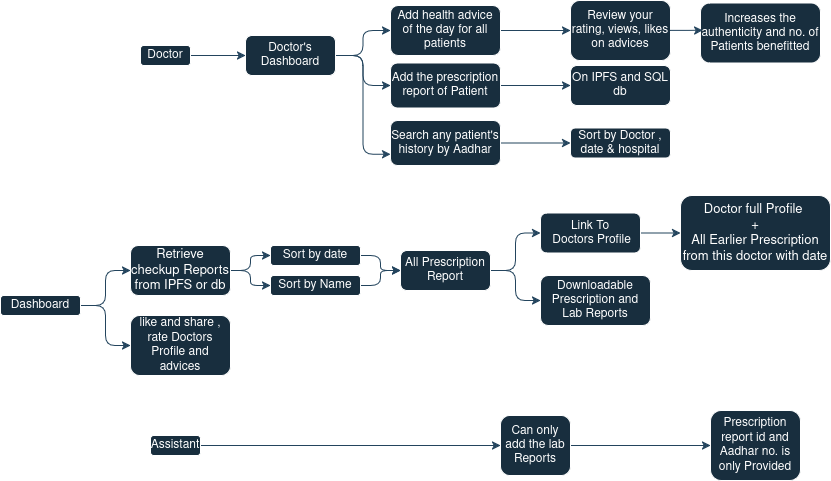

The diagram above was exported from draw.io. Its source (the exported page's mxGraphModel, read from the mxfile embedded in the PNG):
<mxGraphModel dx="2713" dy="1046" grid="1" gridSize="10" guides="1" tooltips="1" connect="1" arrows="1" fold="1" page="1" pageScale="1" pageWidth="827" pageHeight="1169" math="0" shadow="0">
  <root>
    <mxCell id="WIyWlLk6GJQsqaUBKTNV-0" />
    <mxCell id="WIyWlLk6GJQsqaUBKTNV-1" parent="WIyWlLk6GJQsqaUBKTNV-0" />
    <mxCell id="FsnHjZP3_jSeHrWdHMFs-30" style="edgeStyle=orthogonalEdgeStyle;rounded=1;orthogonalLoop=1;jettySize=auto;html=1;labelBackgroundColor=none;strokeColor=#23445D;fontColor=default;" edge="1" parent="WIyWlLk6GJQsqaUBKTNV-1" source="FsnHjZP3_jSeHrWdHMFs-1" target="FsnHjZP3_jSeHrWdHMFs-29">
      <mxGeometry relative="1" as="geometry" />
    </mxCell>
    <mxCell id="FsnHjZP3_jSeHrWdHMFs-1" value="Doctor" style="rounded=1;whiteSpace=wrap;html=1;labelBackgroundColor=none;fillColor=#182E3E;strokeColor=#FFFFFF;fontColor=#FFFFFF;" vertex="1" parent="WIyWlLk6GJQsqaUBKTNV-1">
      <mxGeometry x="120" y="500" width="50" height="20" as="geometry" />
    </mxCell>
    <mxCell id="FsnHjZP3_jSeHrWdHMFs-46" style="edgeStyle=orthogonalEdgeStyle;rounded=1;orthogonalLoop=1;jettySize=auto;html=1;labelBackgroundColor=none;strokeColor=#23445D;fontColor=default;" edge="1" parent="WIyWlLk6GJQsqaUBKTNV-1" source="FsnHjZP3_jSeHrWdHMFs-2" target="FsnHjZP3_jSeHrWdHMFs-44">
      <mxGeometry relative="1" as="geometry" />
    </mxCell>
    <mxCell id="FsnHjZP3_jSeHrWdHMFs-2" value="Assistant" style="rounded=1;whiteSpace=wrap;html=1;labelBackgroundColor=none;fillColor=#182E3E;strokeColor=#FFFFFF;fontColor=#FFFFFF;" vertex="1" parent="WIyWlLk6GJQsqaUBKTNV-1">
      <mxGeometry x="130" y="890" width="50" height="20" as="geometry" />
    </mxCell>
    <mxCell id="FsnHjZP3_jSeHrWdHMFs-66" style="edgeStyle=orthogonalEdgeStyle;rounded=1;orthogonalLoop=1;jettySize=auto;html=1;labelBackgroundColor=none;strokeColor=#23445D;fontColor=default;" edge="1" parent="WIyWlLk6GJQsqaUBKTNV-1" source="FsnHjZP3_jSeHrWdHMFs-3" target="FsnHjZP3_jSeHrWdHMFs-7">
      <mxGeometry relative="1" as="geometry" />
    </mxCell>
    <mxCell id="FsnHjZP3_jSeHrWdHMFs-67" style="edgeStyle=orthogonalEdgeStyle;rounded=1;orthogonalLoop=1;jettySize=auto;html=1;entryX=0;entryY=0.5;entryDx=0;entryDy=0;labelBackgroundColor=none;strokeColor=#23445D;fontColor=default;" edge="1" parent="WIyWlLk6GJQsqaUBKTNV-1" source="FsnHjZP3_jSeHrWdHMFs-3" target="FsnHjZP3_jSeHrWdHMFs-5">
      <mxGeometry relative="1" as="geometry" />
    </mxCell>
    <mxCell id="FsnHjZP3_jSeHrWdHMFs-3" value="&lt;span data-lucid-content=&quot;{&amp;quot;t&amp;quot;:&amp;quot;Retrieve checkup Reports from IPFS or db&amp;quot;,&amp;quot;m&amp;quot;:[{&amp;quot;s&amp;quot;:0,&amp;quot;n&amp;quot;:&amp;quot;s&amp;quot;,&amp;quot;v&amp;quot;:17.333333333333336,&amp;quot;e&amp;quot;:40}]}&quot; data-lucid-type=&quot;application/vnd.lucid.text&quot;&gt;&lt;span style=&quot;font-size:13.000000000000002px;&quot;&gt;Retrieve checkup Reports from IPFS or db&lt;/span&gt;&lt;/span&gt;" style="rounded=1;whiteSpace=wrap;html=1;labelBackgroundColor=none;fillColor=#182E3E;strokeColor=#FFFFFF;fontColor=#FFFFFF;" vertex="1" parent="WIyWlLk6GJQsqaUBKTNV-1">
      <mxGeometry x="110" y="700" width="100" height="50" as="geometry" />
    </mxCell>
    <mxCell id="FsnHjZP3_jSeHrWdHMFs-63" style="edgeStyle=orthogonalEdgeStyle;rounded=1;orthogonalLoop=1;jettySize=auto;html=1;entryX=0;entryY=0.5;entryDx=0;entryDy=0;labelBackgroundColor=none;strokeColor=#23445D;fontColor=default;" edge="1" parent="WIyWlLk6GJQsqaUBKTNV-1" source="FsnHjZP3_jSeHrWdHMFs-5" target="FsnHjZP3_jSeHrWdHMFs-8">
      <mxGeometry relative="1" as="geometry" />
    </mxCell>
    <mxCell id="FsnHjZP3_jSeHrWdHMFs-5" value="Sort by Name " style="rounded=1;whiteSpace=wrap;html=1;labelBackgroundColor=none;fillColor=#182E3E;strokeColor=#FFFFFF;fontColor=#FFFFFF;" vertex="1" parent="WIyWlLk6GJQsqaUBKTNV-1">
      <mxGeometry x="250" y="730" width="90" height="20" as="geometry" />
    </mxCell>
    <mxCell id="FsnHjZP3_jSeHrWdHMFs-62" style="edgeStyle=orthogonalEdgeStyle;rounded=1;orthogonalLoop=1;jettySize=auto;html=1;entryX=0;entryY=0.5;entryDx=0;entryDy=0;labelBackgroundColor=none;strokeColor=#23445D;fontColor=default;" edge="1" parent="WIyWlLk6GJQsqaUBKTNV-1" source="FsnHjZP3_jSeHrWdHMFs-7" target="FsnHjZP3_jSeHrWdHMFs-8">
      <mxGeometry relative="1" as="geometry" />
    </mxCell>
    <mxCell id="FsnHjZP3_jSeHrWdHMFs-59" style="edgeStyle=orthogonalEdgeStyle;rounded=1;orthogonalLoop=1;jettySize=auto;html=1;entryX=0;entryY=0.5;entryDx=0;entryDy=0;labelBackgroundColor=none;strokeColor=#23445D;fontColor=default;" edge="1" parent="WIyWlLk6GJQsqaUBKTNV-1" source="FsnHjZP3_jSeHrWdHMFs-8" target="FsnHjZP3_jSeHrWdHMFs-10">
      <mxGeometry relative="1" as="geometry" />
    </mxCell>
    <mxCell id="FsnHjZP3_jSeHrWdHMFs-60" style="edgeStyle=orthogonalEdgeStyle;rounded=1;orthogonalLoop=1;jettySize=auto;html=1;labelBackgroundColor=none;strokeColor=#23445D;fontColor=default;" edge="1" parent="WIyWlLk6GJQsqaUBKTNV-1" source="FsnHjZP3_jSeHrWdHMFs-8" target="FsnHjZP3_jSeHrWdHMFs-9">
      <mxGeometry relative="1" as="geometry" />
    </mxCell>
    <mxCell id="FsnHjZP3_jSeHrWdHMFs-8" value="All Prescription Report" style="rounded=1;whiteSpace=wrap;html=1;labelBackgroundColor=none;fillColor=#182E3E;strokeColor=#FFFFFF;fontColor=#FFFFFF;" vertex="1" parent="WIyWlLk6GJQsqaUBKTNV-1">
      <mxGeometry x="380" y="705" width="90" height="40" as="geometry" />
    </mxCell>
    <mxCell id="FsnHjZP3_jSeHrWdHMFs-9" value="Downloadable Prescription and Lab Reports " style="rounded=1;whiteSpace=wrap;html=1;labelBackgroundColor=none;fillColor=#182E3E;strokeColor=#FFFFFF;fontColor=#FFFFFF;" vertex="1" parent="WIyWlLk6GJQsqaUBKTNV-1">
      <mxGeometry x="520" y="730" width="110" height="50" as="geometry" />
    </mxCell>
    <mxCell id="FsnHjZP3_jSeHrWdHMFs-23" style="edgeStyle=orthogonalEdgeStyle;rounded=1;orthogonalLoop=1;jettySize=auto;html=1;labelBackgroundColor=none;strokeColor=#23445D;fontColor=default;" edge="1" parent="WIyWlLk6GJQsqaUBKTNV-1" source="FsnHjZP3_jSeHrWdHMFs-10" target="FsnHjZP3_jSeHrWdHMFs-12">
      <mxGeometry relative="1" as="geometry" />
    </mxCell>
    <mxCell id="FsnHjZP3_jSeHrWdHMFs-10" value="&lt;div&gt;Link To&lt;/div&gt;&lt;div&gt;&amp;nbsp;Doctors Profile&lt;/div&gt;" style="rounded=1;whiteSpace=wrap;html=1;labelBackgroundColor=none;fillColor=#182E3E;strokeColor=#FFFFFF;fontColor=#FFFFFF;" vertex="1" parent="WIyWlLk6GJQsqaUBKTNV-1">
      <mxGeometry x="520" y="667.5" width="100" height="40" as="geometry" />
    </mxCell>
    <UserObject label="&lt;div&gt;&lt;span data-lucid-content=&quot;{&amp;quot;t&amp;quot;:&amp;quot;Doctor full Profile  +\nAll Earlier Prescription from this doctor with date&amp;quot;,&amp;quot;m&amp;quot;:[{&amp;quot;s&amp;quot;:0,&amp;quot;n&amp;quot;:&amp;quot;s&amp;quot;,&amp;quot;v&amp;quot;:17.333333333333336,&amp;quot;e&amp;quot;:74}]}&quot; data-lucid-type=&quot;application/vnd.lucid.text&quot;&gt;&lt;span style=&quot;font-size:13.000000000000002px;&quot;&gt;Doctor full Profile  &lt;/span&gt;&lt;/span&gt;&lt;/div&gt;&lt;div&gt;&lt;span data-lucid-content=&quot;{&amp;quot;t&amp;quot;:&amp;quot;Doctor full Profile  +\nAll Earlier Prescription from this doctor with date&amp;quot;,&amp;quot;m&amp;quot;:[{&amp;quot;s&amp;quot;:0,&amp;quot;n&amp;quot;:&amp;quot;s&amp;quot;,&amp;quot;v&amp;quot;:17.333333333333336,&amp;quot;e&amp;quot;:74}]}&quot; data-lucid-type=&quot;application/vnd.lucid.text&quot;&gt;&lt;span style=&quot;font-size:13.000000000000002px;&quot;&gt;+&lt;/span&gt;&lt;/span&gt;&lt;/div&gt;&lt;div&gt;&lt;span data-lucid-content=&quot;{&amp;quot;t&amp;quot;:&amp;quot;Doctor full Profile  +\nAll Earlier Prescription from this doctor with date&amp;quot;,&amp;quot;m&amp;quot;:[{&amp;quot;s&amp;quot;:0,&amp;quot;n&amp;quot;:&amp;quot;s&amp;quot;,&amp;quot;v&amp;quot;:17.333333333333336,&amp;quot;e&amp;quot;:74}]}&quot; data-lucid-type=&quot;application/vnd.lucid.text&quot;&gt;&lt;span style=&quot;font-size:13.000000000000002px;&quot;&gt;&lt;/span&gt;&lt;/span&gt;&lt;/div&gt;&lt;span data-lucid-content=&quot;{&amp;quot;t&amp;quot;:&amp;quot;Doctor full Profile  +\nAll Earlier Prescription from this doctor with date&amp;quot;,&amp;quot;m&amp;quot;:[{&amp;quot;s&amp;quot;:0,&amp;quot;n&amp;quot;:&amp;quot;s&amp;quot;,&amp;quot;v&amp;quot;:17.333333333333336,&amp;quot;e&amp;quot;:74}]}&quot; data-lucid-type=&quot;application/vnd.lucid.text&quot;&gt;&lt;span style=&quot;font-size:13.000000000000002px;&quot;&gt;All Earlier Prescription from this doctor with date&lt;/span&gt;&lt;/span&gt;" link="&lt;span data-lucid-content=&quot;{&amp;quot;t&amp;quot;:&amp;quot;Doctor full Profile  +\nAll Earlier Prescription from this doctor with date&amp;quot;,&amp;quot;m&amp;quot;:[{&amp;quot;s&amp;quot;:0,&amp;quot;n&amp;quot;:&amp;quot;s&amp;quot;,&amp;quot;v&amp;quot;:17.333333333333336,&amp;quot;e&amp;quot;:74}]}&quot; data-lucid-type=&quot;application/vnd.lucid.text&quot;&gt;&lt;span style=&quot;font-size:13.000000000000002px;&quot;&gt;Doctor full Profile  +&lt;br&gt;&lt;/span&gt;&lt;span style=&quot;font-size:13.000000000000002px;&quot;&gt;All Earlier Prescription from this doctor with date&lt;/span&gt;&lt;/span&gt;" id="FsnHjZP3_jSeHrWdHMFs-12">
      <mxCell style="rounded=1;whiteSpace=wrap;html=1;labelBackgroundColor=none;fillColor=#182E3E;strokeColor=#FFFFFF;fontColor=#FFFFFF;" vertex="1" parent="WIyWlLk6GJQsqaUBKTNV-1">
        <mxGeometry x="660" y="650" width="150" height="75" as="geometry" />
      </mxCell>
    </UserObject>
    <mxCell id="FsnHjZP3_jSeHrWdHMFs-25" value="like and share , rate Doctors Profile and advices " style="rounded=1;whiteSpace=wrap;html=1;labelBackgroundColor=none;fillColor=#182E3E;strokeColor=#FFFFFF;fontColor=#FFFFFF;" vertex="1" parent="WIyWlLk6GJQsqaUBKTNV-1">
      <mxGeometry x="110" y="770" width="100" height="60" as="geometry" />
    </mxCell>
    <mxCell id="FsnHjZP3_jSeHrWdHMFs-69" style="edgeStyle=orthogonalEdgeStyle;rounded=1;orthogonalLoop=1;jettySize=auto;html=1;labelBackgroundColor=none;strokeColor=#23445D;fontColor=default;" edge="1" parent="WIyWlLk6GJQsqaUBKTNV-1" source="FsnHjZP3_jSeHrWdHMFs-27" target="FsnHjZP3_jSeHrWdHMFs-3">
      <mxGeometry relative="1" as="geometry" />
    </mxCell>
    <mxCell id="FsnHjZP3_jSeHrWdHMFs-70" style="edgeStyle=orthogonalEdgeStyle;rounded=1;orthogonalLoop=1;jettySize=auto;html=1;entryX=0;entryY=0.5;entryDx=0;entryDy=0;labelBackgroundColor=none;strokeColor=#23445D;fontColor=default;" edge="1" parent="WIyWlLk6GJQsqaUBKTNV-1" source="FsnHjZP3_jSeHrWdHMFs-27" target="FsnHjZP3_jSeHrWdHMFs-25">
      <mxGeometry relative="1" as="geometry" />
    </mxCell>
    <mxCell id="FsnHjZP3_jSeHrWdHMFs-27" value="Dashboard" style="rounded=1;whiteSpace=wrap;html=1;labelBackgroundColor=none;fillColor=#182E3E;strokeColor=#FFFFFF;fontColor=#FFFFFF;" vertex="1" parent="WIyWlLk6GJQsqaUBKTNV-1">
      <mxGeometry x="-20" y="750" width="80" height="20" as="geometry" />
    </mxCell>
    <mxCell id="FsnHjZP3_jSeHrWdHMFs-34" style="edgeStyle=orthogonalEdgeStyle;rounded=1;orthogonalLoop=1;jettySize=auto;html=1;labelBackgroundColor=none;strokeColor=#23445D;fontColor=default;" edge="1" parent="WIyWlLk6GJQsqaUBKTNV-1" source="FsnHjZP3_jSeHrWdHMFs-29" target="FsnHjZP3_jSeHrWdHMFs-33">
      <mxGeometry relative="1" as="geometry" />
    </mxCell>
    <mxCell id="FsnHjZP3_jSeHrWdHMFs-36" style="edgeStyle=orthogonalEdgeStyle;rounded=1;orthogonalLoop=1;jettySize=auto;html=1;labelBackgroundColor=none;strokeColor=#23445D;fontColor=default;" edge="1" parent="WIyWlLk6GJQsqaUBKTNV-1" source="FsnHjZP3_jSeHrWdHMFs-29" target="FsnHjZP3_jSeHrWdHMFs-35">
      <mxGeometry relative="1" as="geometry" />
    </mxCell>
    <mxCell id="FsnHjZP3_jSeHrWdHMFs-58" style="edgeStyle=orthogonalEdgeStyle;rounded=1;orthogonalLoop=1;jettySize=auto;html=1;entryX=0;entryY=0.75;entryDx=0;entryDy=0;labelBackgroundColor=none;strokeColor=#23445D;fontColor=default;" edge="1" parent="WIyWlLk6GJQsqaUBKTNV-1" source="FsnHjZP3_jSeHrWdHMFs-29" target="FsnHjZP3_jSeHrWdHMFs-31">
      <mxGeometry relative="1" as="geometry" />
    </mxCell>
    <mxCell id="FsnHjZP3_jSeHrWdHMFs-29" value="Doctor's Dashboard" style="rounded=1;whiteSpace=wrap;html=1;labelBackgroundColor=none;fillColor=#182E3E;strokeColor=#FFFFFF;fontColor=#FFFFFF;" vertex="1" parent="WIyWlLk6GJQsqaUBKTNV-1">
      <mxGeometry x="225" y="490" width="90" height="40" as="geometry" />
    </mxCell>
    <mxCell id="FsnHjZP3_jSeHrWdHMFs-38" style="edgeStyle=orthogonalEdgeStyle;rounded=1;orthogonalLoop=1;jettySize=auto;html=1;labelBackgroundColor=none;strokeColor=#23445D;fontColor=default;" edge="1" parent="WIyWlLk6GJQsqaUBKTNV-1" source="FsnHjZP3_jSeHrWdHMFs-31" target="FsnHjZP3_jSeHrWdHMFs-37">
      <mxGeometry relative="1" as="geometry" />
    </mxCell>
    <mxCell id="FsnHjZP3_jSeHrWdHMFs-31" value="Search any patient's history by Aadhar" style="rounded=1;whiteSpace=wrap;html=1;labelBackgroundColor=none;fillColor=#182E3E;strokeColor=#FFFFFF;fontColor=#FFFFFF;" vertex="1" parent="WIyWlLk6GJQsqaUBKTNV-1">
      <mxGeometry x="370" y="575" width="110" height="45" as="geometry" />
    </mxCell>
    <mxCell id="FsnHjZP3_jSeHrWdHMFs-41" style="edgeStyle=orthogonalEdgeStyle;rounded=1;orthogonalLoop=1;jettySize=auto;html=1;labelBackgroundColor=none;strokeColor=#23445D;fontColor=default;" edge="1" parent="WIyWlLk6GJQsqaUBKTNV-1" source="FsnHjZP3_jSeHrWdHMFs-33" target="FsnHjZP3_jSeHrWdHMFs-40">
      <mxGeometry relative="1" as="geometry" />
    </mxCell>
    <mxCell id="FsnHjZP3_jSeHrWdHMFs-33" value="Add the prescription report of Patient" style="rounded=1;whiteSpace=wrap;html=1;labelBackgroundColor=none;fillColor=#182E3E;strokeColor=#FFFFFF;fontColor=#FFFFFF;" vertex="1" parent="WIyWlLk6GJQsqaUBKTNV-1">
      <mxGeometry x="370" y="517.5" width="110" height="45" as="geometry" />
    </mxCell>
    <mxCell id="FsnHjZP3_jSeHrWdHMFs-56" style="edgeStyle=orthogonalEdgeStyle;rounded=1;orthogonalLoop=1;jettySize=auto;html=1;labelBackgroundColor=none;strokeColor=#23445D;fontColor=default;" edge="1" parent="WIyWlLk6GJQsqaUBKTNV-1" source="FsnHjZP3_jSeHrWdHMFs-35" target="FsnHjZP3_jSeHrWdHMFs-42">
      <mxGeometry relative="1" as="geometry" />
    </mxCell>
    <mxCell id="FsnHjZP3_jSeHrWdHMFs-35" value="Add health advice of the day for all patients " style="rounded=1;whiteSpace=wrap;html=1;labelBackgroundColor=none;fillColor=#182E3E;strokeColor=#FFFFFF;fontColor=#FFFFFF;" vertex="1" parent="WIyWlLk6GJQsqaUBKTNV-1">
      <mxGeometry x="370" y="460" width="110" height="50" as="geometry" />
    </mxCell>
    <mxCell id="FsnHjZP3_jSeHrWdHMFs-37" value="Sort by Doctor , date &amp;amp; hospital" style="rounded=1;whiteSpace=wrap;html=1;labelBackgroundColor=none;fillColor=#182E3E;strokeColor=#FFFFFF;fontColor=#FFFFFF;" vertex="1" parent="WIyWlLk6GJQsqaUBKTNV-1">
      <mxGeometry x="550" y="582.5" width="100" height="30" as="geometry" />
    </mxCell>
    <mxCell id="FsnHjZP3_jSeHrWdHMFs-40" value="On IPFS and SQL db " style="rounded=1;whiteSpace=wrap;html=1;labelBackgroundColor=none;fillColor=#182E3E;strokeColor=#FFFFFF;fontColor=#FFFFFF;" vertex="1" parent="WIyWlLk6GJQsqaUBKTNV-1">
      <mxGeometry x="550" y="520" width="100" height="40" as="geometry" />
    </mxCell>
    <mxCell id="FsnHjZP3_jSeHrWdHMFs-42" value="Review your rating, views, likes on advices " style="rounded=1;whiteSpace=wrap;html=1;labelBackgroundColor=none;fillColor=#182E3E;strokeColor=#FFFFFF;fontColor=#FFFFFF;" vertex="1" parent="WIyWlLk6GJQsqaUBKTNV-1">
      <mxGeometry x="550" y="455" width="100" height="60" as="geometry" />
    </mxCell>
    <mxCell id="FsnHjZP3_jSeHrWdHMFs-71" style="edgeStyle=orthogonalEdgeStyle;rounded=1;orthogonalLoop=1;jettySize=auto;html=1;labelBackgroundColor=none;strokeColor=#23445D;fontColor=default;" edge="1" parent="WIyWlLk6GJQsqaUBKTNV-1" source="FsnHjZP3_jSeHrWdHMFs-44" target="FsnHjZP3_jSeHrWdHMFs-48">
      <mxGeometry relative="1" as="geometry" />
    </mxCell>
    <mxCell id="FsnHjZP3_jSeHrWdHMFs-44" value="Can only add the lab Reports " style="rounded=1;whiteSpace=wrap;html=1;labelBackgroundColor=none;fillColor=#182E3E;strokeColor=#FFFFFF;fontColor=#FFFFFF;" vertex="1" parent="WIyWlLk6GJQsqaUBKTNV-1">
      <mxGeometry x="480" y="870" width="70" height="60" as="geometry" />
    </mxCell>
    <mxCell id="FsnHjZP3_jSeHrWdHMFs-48" value="Prescription report id and Aadhar no. is only Provided" style="rounded=1;whiteSpace=wrap;html=1;labelBackgroundColor=none;fillColor=#182E3E;strokeColor=#FFFFFF;fontColor=#FFFFFF;" vertex="1" parent="WIyWlLk6GJQsqaUBKTNV-1">
      <mxGeometry x="690" y="865" width="90" height="70" as="geometry" />
    </mxCell>
    <mxCell id="FsnHjZP3_jSeHrWdHMFs-50" value="Increases the authenticity and no. of Patients benefitted " style="rounded=1;whiteSpace=wrap;html=1;labelBackgroundColor=none;fillColor=#182E3E;strokeColor=#FFFFFF;fontColor=#FFFFFF;" vertex="1" parent="WIyWlLk6GJQsqaUBKTNV-1">
      <mxGeometry x="680" y="457.5" width="120" height="60" as="geometry" />
    </mxCell>
    <mxCell id="FsnHjZP3_jSeHrWdHMFs-57" style="edgeStyle=orthogonalEdgeStyle;rounded=1;orthogonalLoop=1;jettySize=auto;html=1;entryX=0.018;entryY=0.453;entryDx=0;entryDy=0;entryPerimeter=0;labelBackgroundColor=none;strokeColor=#23445D;fontColor=default;" edge="1" parent="WIyWlLk6GJQsqaUBKTNV-1" source="FsnHjZP3_jSeHrWdHMFs-42" target="FsnHjZP3_jSeHrWdHMFs-50">
      <mxGeometry relative="1" as="geometry" />
    </mxCell>
    <mxCell id="FsnHjZP3_jSeHrWdHMFs-7" value="Sort by date " style="rounded=1;whiteSpace=wrap;html=1;labelBackgroundColor=none;fillColor=#182E3E;strokeColor=#FFFFFF;fontColor=#FFFFFF;" vertex="1" parent="WIyWlLk6GJQsqaUBKTNV-1">
      <mxGeometry x="250" y="700" width="90" height="20" as="geometry" />
    </mxCell>
  </root>
</mxGraphModel>